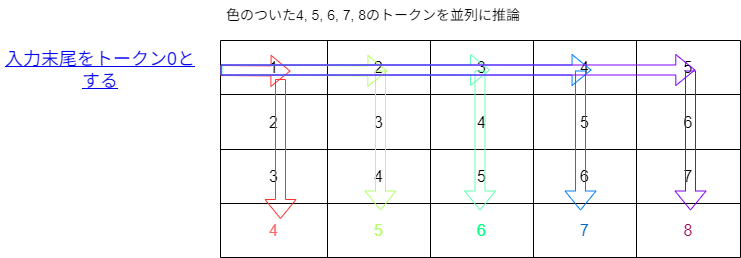

The diagram above was exported from draw.io. Its source (the exported page's mxGraphModel, read from the mxfile embedded in the PNG):
<mxGraphModel dx="1509" dy="495" grid="1" gridSize="10" guides="1" tooltips="1" connect="1" arrows="1" fold="1" page="1" pageScale="1" pageWidth="827" pageHeight="1169" math="0" shadow="0">
  <root>
    <mxCell id="0" />
    <mxCell id="1" parent="0" />
    <mxCell id="2" value="" style="shape=table;startSize=0;container=1;collapsible=0;childLayout=tableLayout;fontSize=16;strokeColor=#000000;" vertex="1" parent="1">
      <mxGeometry x="160" y="80" width="520" height="217" as="geometry" />
    </mxCell>
    <mxCell id="23" style="shape=tableRow;horizontal=0;startSize=0;swimlaneHead=0;swimlaneBody=0;strokeColor=inherit;top=0;left=0;bottom=0;right=0;collapsible=0;dropTarget=0;fillColor=none;points=[[0,0.5],[1,0.5]];portConstraint=eastwest;fontSize=16;" vertex="1" parent="2">
      <mxGeometry width="520" height="54" as="geometry" />
    </mxCell>
    <mxCell id="24" value="1" style="shape=partialRectangle;html=1;whiteSpace=wrap;connectable=0;strokeColor=inherit;overflow=hidden;fillColor=none;top=0;left=0;bottom=0;right=0;pointerEvents=1;fontSize=16;" vertex="1" parent="23">
      <mxGeometry width="107" height="54" as="geometry">
        <mxRectangle width="107" height="54" as="alternateBounds" />
      </mxGeometry>
    </mxCell>
    <mxCell id="25" value="2" style="shape=partialRectangle;html=1;whiteSpace=wrap;connectable=0;strokeColor=inherit;overflow=hidden;fillColor=none;top=0;left=0;bottom=0;right=0;pointerEvents=1;fontSize=16;" vertex="1" parent="23">
      <mxGeometry x="107" width="103" height="54" as="geometry">
        <mxRectangle width="103" height="54" as="alternateBounds" />
      </mxGeometry>
    </mxCell>
    <mxCell id="26" value="3" style="shape=partialRectangle;html=1;whiteSpace=wrap;connectable=0;strokeColor=inherit;overflow=hidden;fillColor=none;top=0;left=0;bottom=0;right=0;pointerEvents=1;fontSize=16;" vertex="1" parent="23">
      <mxGeometry x="210" width="103" height="54" as="geometry">
        <mxRectangle width="103" height="54" as="alternateBounds" />
      </mxGeometry>
    </mxCell>
    <mxCell id="27" value="4" style="shape=partialRectangle;html=1;whiteSpace=wrap;connectable=0;strokeColor=inherit;overflow=hidden;fillColor=none;top=0;left=0;bottom=0;right=0;pointerEvents=1;fontSize=16;" vertex="1" parent="23">
      <mxGeometry x="313" width="103" height="54" as="geometry">
        <mxRectangle width="103" height="54" as="alternateBounds" />
      </mxGeometry>
    </mxCell>
    <mxCell id="28" value="5" style="shape=partialRectangle;html=1;whiteSpace=wrap;connectable=0;strokeColor=inherit;overflow=hidden;fillColor=none;top=0;left=0;bottom=0;right=0;pointerEvents=1;fontSize=16;" vertex="1" parent="23">
      <mxGeometry x="416" width="104" height="54" as="geometry">
        <mxRectangle width="104" height="54" as="alternateBounds" />
      </mxGeometry>
    </mxCell>
    <mxCell id="3" value="" style="shape=tableRow;horizontal=0;startSize=0;swimlaneHead=0;swimlaneBody=0;strokeColor=inherit;top=0;left=0;bottom=0;right=0;collapsible=0;dropTarget=0;fillColor=none;points=[[0,0.5],[1,0.5]];portConstraint=eastwest;fontSize=16;" vertex="1" parent="2">
      <mxGeometry y="54" width="520" height="55" as="geometry" />
    </mxCell>
    <mxCell id="4" value="2" style="shape=partialRectangle;html=1;whiteSpace=wrap;connectable=0;strokeColor=inherit;overflow=hidden;fillColor=none;top=0;left=0;bottom=0;right=0;pointerEvents=1;fontSize=16;" vertex="1" parent="3">
      <mxGeometry width="107" height="55" as="geometry">
        <mxRectangle width="107" height="55" as="alternateBounds" />
      </mxGeometry>
    </mxCell>
    <mxCell id="17" value="3" style="shape=partialRectangle;html=1;whiteSpace=wrap;connectable=0;strokeColor=inherit;overflow=hidden;fillColor=none;top=0;left=0;bottom=0;right=0;pointerEvents=1;fontSize=16;" vertex="1" parent="3">
      <mxGeometry x="107" width="103" height="55" as="geometry">
        <mxRectangle width="103" height="55" as="alternateBounds" />
      </mxGeometry>
    </mxCell>
    <mxCell id="5" value="4" style="shape=partialRectangle;html=1;whiteSpace=wrap;connectable=0;strokeColor=inherit;overflow=hidden;fillColor=none;top=0;left=0;bottom=0;right=0;pointerEvents=1;fontSize=16;" vertex="1" parent="3">
      <mxGeometry x="210" width="103" height="55" as="geometry">
        <mxRectangle width="103" height="55" as="alternateBounds" />
      </mxGeometry>
    </mxCell>
    <mxCell id="20" value="5" style="shape=partialRectangle;html=1;whiteSpace=wrap;connectable=0;strokeColor=inherit;overflow=hidden;fillColor=none;top=0;left=0;bottom=0;right=0;pointerEvents=1;fontSize=16;" vertex="1" parent="3">
      <mxGeometry x="313" width="103" height="55" as="geometry">
        <mxRectangle width="103" height="55" as="alternateBounds" />
      </mxGeometry>
    </mxCell>
    <mxCell id="6" value="6" style="shape=partialRectangle;html=1;whiteSpace=wrap;connectable=0;strokeColor=inherit;overflow=hidden;fillColor=none;top=0;left=0;bottom=0;right=0;pointerEvents=1;fontSize=16;" vertex="1" parent="3">
      <mxGeometry x="416" width="104" height="55" as="geometry">
        <mxRectangle width="104" height="55" as="alternateBounds" />
      </mxGeometry>
    </mxCell>
    <mxCell id="7" value="" style="shape=tableRow;horizontal=0;startSize=0;swimlaneHead=0;swimlaneBody=0;strokeColor=inherit;top=0;left=0;bottom=0;right=0;collapsible=0;dropTarget=0;fillColor=none;points=[[0,0.5],[1,0.5]];portConstraint=eastwest;fontSize=16;" vertex="1" parent="2">
      <mxGeometry y="109" width="520" height="54" as="geometry" />
    </mxCell>
    <mxCell id="8" value="3" style="shape=partialRectangle;html=1;whiteSpace=wrap;connectable=0;strokeColor=inherit;overflow=hidden;fillColor=none;top=0;left=0;bottom=0;right=0;pointerEvents=1;fontSize=16;" vertex="1" parent="7">
      <mxGeometry width="107" height="54" as="geometry">
        <mxRectangle width="107" height="54" as="alternateBounds" />
      </mxGeometry>
    </mxCell>
    <mxCell id="18" value="4" style="shape=partialRectangle;html=1;whiteSpace=wrap;connectable=0;strokeColor=inherit;overflow=hidden;fillColor=none;top=0;left=0;bottom=0;right=0;pointerEvents=1;fontSize=16;" vertex="1" parent="7">
      <mxGeometry x="107" width="103" height="54" as="geometry">
        <mxRectangle width="103" height="54" as="alternateBounds" />
      </mxGeometry>
    </mxCell>
    <mxCell id="9" value="5" style="shape=partialRectangle;html=1;whiteSpace=wrap;connectable=0;strokeColor=inherit;overflow=hidden;fillColor=none;top=0;left=0;bottom=0;right=0;pointerEvents=1;fontSize=16;" vertex="1" parent="7">
      <mxGeometry x="210" width="103" height="54" as="geometry">
        <mxRectangle width="103" height="54" as="alternateBounds" />
      </mxGeometry>
    </mxCell>
    <mxCell id="21" value="6" style="shape=partialRectangle;html=1;whiteSpace=wrap;connectable=0;strokeColor=inherit;overflow=hidden;fillColor=none;top=0;left=0;bottom=0;right=0;pointerEvents=1;fontSize=16;" vertex="1" parent="7">
      <mxGeometry x="313" width="103" height="54" as="geometry">
        <mxRectangle width="103" height="54" as="alternateBounds" />
      </mxGeometry>
    </mxCell>
    <mxCell id="10" value="7" style="shape=partialRectangle;html=1;whiteSpace=wrap;connectable=0;strokeColor=inherit;overflow=hidden;fillColor=none;top=0;left=0;bottom=0;right=0;pointerEvents=1;fontSize=16;" vertex="1" parent="7">
      <mxGeometry x="416" width="104" height="54" as="geometry">
        <mxRectangle width="104" height="54" as="alternateBounds" />
      </mxGeometry>
    </mxCell>
    <mxCell id="11" value="" style="shape=tableRow;horizontal=0;startSize=0;swimlaneHead=0;swimlaneBody=0;strokeColor=inherit;top=0;left=0;bottom=0;right=0;collapsible=0;dropTarget=0;fillColor=none;points=[[0,0.5],[1,0.5]];portConstraint=eastwest;fontSize=16;" vertex="1" parent="2">
      <mxGeometry y="163" width="520" height="54" as="geometry" />
    </mxCell>
    <mxCell id="12" value="4" style="shape=partialRectangle;html=1;whiteSpace=wrap;connectable=0;strokeColor=inherit;overflow=hidden;fillColor=none;top=0;left=0;bottom=0;right=0;pointerEvents=1;fontSize=16;fontColor=#FF6666;" vertex="1" parent="11">
      <mxGeometry width="107" height="54" as="geometry">
        <mxRectangle width="107" height="54" as="alternateBounds" />
      </mxGeometry>
    </mxCell>
    <mxCell id="19" value="&lt;font style=&quot;color: rgb(179, 255, 102);&quot;&gt;5&lt;/font&gt;" style="shape=partialRectangle;html=1;whiteSpace=wrap;connectable=0;strokeColor=inherit;overflow=hidden;fillColor=none;top=0;left=0;bottom=0;right=0;pointerEvents=1;fontSize=16;" vertex="1" parent="11">
      <mxGeometry x="107" width="103" height="54" as="geometry">
        <mxRectangle width="103" height="54" as="alternateBounds" />
      </mxGeometry>
    </mxCell>
    <mxCell id="13" value="&lt;font style=&quot;color: rgb(0, 255, 128);&quot;&gt;6&lt;/font&gt;" style="shape=partialRectangle;html=1;whiteSpace=wrap;connectable=0;strokeColor=inherit;overflow=hidden;fillColor=none;top=0;left=0;bottom=0;right=0;pointerEvents=1;fontSize=16;" vertex="1" parent="11">
      <mxGeometry x="210" width="103" height="54" as="geometry">
        <mxRectangle width="103" height="54" as="alternateBounds" />
      </mxGeometry>
    </mxCell>
    <mxCell id="22" value="&lt;font style=&quot;color: rgb(0, 102, 204);&quot;&gt;7&lt;/font&gt;" style="shape=partialRectangle;html=1;whiteSpace=wrap;connectable=0;strokeColor=inherit;overflow=hidden;fillColor=none;top=0;left=0;bottom=0;right=0;pointerEvents=1;fontSize=16;" vertex="1" parent="11">
      <mxGeometry x="313" width="103" height="54" as="geometry">
        <mxRectangle width="103" height="54" as="alternateBounds" />
      </mxGeometry>
    </mxCell>
    <mxCell id="14" value="&lt;font style=&quot;color: rgb(153, 0, 77);&quot;&gt;8&lt;/font&gt;" style="shape=partialRectangle;html=1;whiteSpace=wrap;connectable=0;strokeColor=inherit;overflow=hidden;fillColor=none;top=0;left=0;bottom=0;right=0;pointerEvents=1;fontSize=16;" vertex="1" parent="11">
      <mxGeometry x="416" width="104" height="54" as="geometry">
        <mxRectangle width="104" height="54" as="alternateBounds" />
      </mxGeometry>
    </mxCell>
    <UserObject label="&lt;font style=&quot;font-size: 18px;&quot;&gt;入力末尾をトークン0とする&lt;/font&gt;" link="https://www.draw.io" id="29">
      <mxCell style="text;html=1;strokeColor=none;fillColor=none;whiteSpace=wrap;align=center;verticalAlign=middle;fontColor=#0000EE;fontStyle=4;" vertex="1" parent="1">
        <mxGeometry x="-60" y="90" width="200" height="40" as="geometry" />
      </mxCell>
    </UserObject>
    <mxCell id="60" value="" style="shape=flexArrow;endArrow=classic;html=1;strokeColor=#FF3333;" edge="1" parent="1">
      <mxGeometry width="50" height="50" relative="1" as="geometry">
        <mxPoint x="220" y="118.5" as="sourcePoint" />
        <mxPoint x="220" y="258.5" as="targetPoint" />
      </mxGeometry>
    </mxCell>
    <mxCell id="61" value="" style="shape=flexArrow;endArrow=classic;html=1;strokeColor=#B3FF66;" edge="1" parent="1">
      <mxGeometry width="50" height="50" relative="1" as="geometry">
        <mxPoint x="320" y="110" as="sourcePoint" />
        <mxPoint x="320" y="250" as="targetPoint" />
      </mxGeometry>
    </mxCell>
    <mxCell id="62" value="" style="shape=flexArrow;endArrow=classic;html=1;strokeColor=#66FFB3;" edge="1" parent="1">
      <mxGeometry width="50" height="50" relative="1" as="geometry">
        <mxPoint x="419.5" y="110" as="sourcePoint" />
        <mxPoint x="419.5" y="250" as="targetPoint" />
      </mxGeometry>
    </mxCell>
    <mxCell id="63" value="" style="shape=flexArrow;endArrow=classic;html=1;strokeColor=#007FFF;" edge="1" parent="1">
      <mxGeometry width="50" height="50" relative="1" as="geometry">
        <mxPoint x="520" y="110" as="sourcePoint" />
        <mxPoint x="520" y="250" as="targetPoint" />
      </mxGeometry>
    </mxCell>
    <mxCell id="64" value="" style="shape=flexArrow;endArrow=classic;html=1;strokeColor=#7F00FF;" edge="1" parent="1">
      <mxGeometry width="50" height="50" relative="1" as="geometry">
        <mxPoint x="630" y="110" as="sourcePoint" />
        <mxPoint x="630" y="250" as="targetPoint" />
      </mxGeometry>
    </mxCell>
    <mxCell id="65" value="" style="shape=flexArrow;endArrow=classic;html=1;strokeColor=#FF3333;" edge="1" parent="1">
      <mxGeometry width="50" height="50" relative="1" as="geometry">
        <mxPoint x="160" y="109.99736842105261" as="sourcePoint" />
        <mxPoint x="230" y="110.55000000000001" as="targetPoint" />
      </mxGeometry>
    </mxCell>
    <mxCell id="66" value="" style="shape=flexArrow;endArrow=classic;html=1;strokeColor=#B3FF66;exitX=0.006;exitY=0.296;exitDx=0;exitDy=0;exitPerimeter=0;" edge="1" parent="1">
      <mxGeometry width="50" height="50" relative="1" as="geometry">
        <mxPoint x="159.9999999999999" y="109.49400000000003" as="sourcePoint" />
        <mxPoint x="326.88" y="110.50999999999999" as="targetPoint" />
      </mxGeometry>
    </mxCell>
    <mxCell id="67" value="" style="shape=flexArrow;endArrow=classic;html=1;strokeColor=#66FFB3;exitX=0.002;exitY=0.315;exitDx=0;exitDy=0;exitPerimeter=0;" edge="1" parent="1">
      <mxGeometry width="50" height="50" relative="1" as="geometry">
        <mxPoint x="161.03999999999996" y="109.50999999999999" as="sourcePoint" />
        <mxPoint x="429.5" y="109.5" as="targetPoint" />
      </mxGeometry>
    </mxCell>
    <mxCell id="68" value="" style="shape=flexArrow;endArrow=classic;html=1;strokeColor=#007FFF;exitX=-0.002;exitY=0.315;exitDx=0;exitDy=0;exitPerimeter=0;" edge="1" parent="1">
      <mxGeometry width="50" height="50" relative="1" as="geometry">
        <mxPoint x="160.00000000000003" y="109.50999999999999" as="sourcePoint" />
        <mxPoint x="531.04" y="109.5" as="targetPoint" />
      </mxGeometry>
    </mxCell>
    <mxCell id="69" value="" style="shape=flexArrow;endArrow=classic;html=1;strokeColor=#7F00FF;exitX=0.01;exitY=0.315;exitDx=0;exitDy=0;exitPerimeter=0;" edge="1" parent="1">
      <mxGeometry width="50" height="50" relative="1" as="geometry">
        <mxPoint x="160.00000000000006" y="109.50999999999999" as="sourcePoint" />
        <mxPoint x="634.8" y="109.5" as="targetPoint" />
      </mxGeometry>
    </mxCell>
    <mxCell id="70" value="&lt;font style=&quot;font-size: 14px;&quot;&gt;色のついた4, 5, 6, 7, 8のトークンを並列に推論&lt;/font&gt;" style="text;strokeColor=none;fillColor=none;align=left;verticalAlign=middle;spacingLeft=4;spacingRight=4;overflow=hidden;points=[[0,0.5],[1,0.5]];portConstraint=eastwest;rotatable=0;whiteSpace=wrap;html=1;" vertex="1" parent="1">
      <mxGeometry x="160" y="40" width="320" height="30" as="geometry" />
    </mxCell>
  </root>
</mxGraphModel>